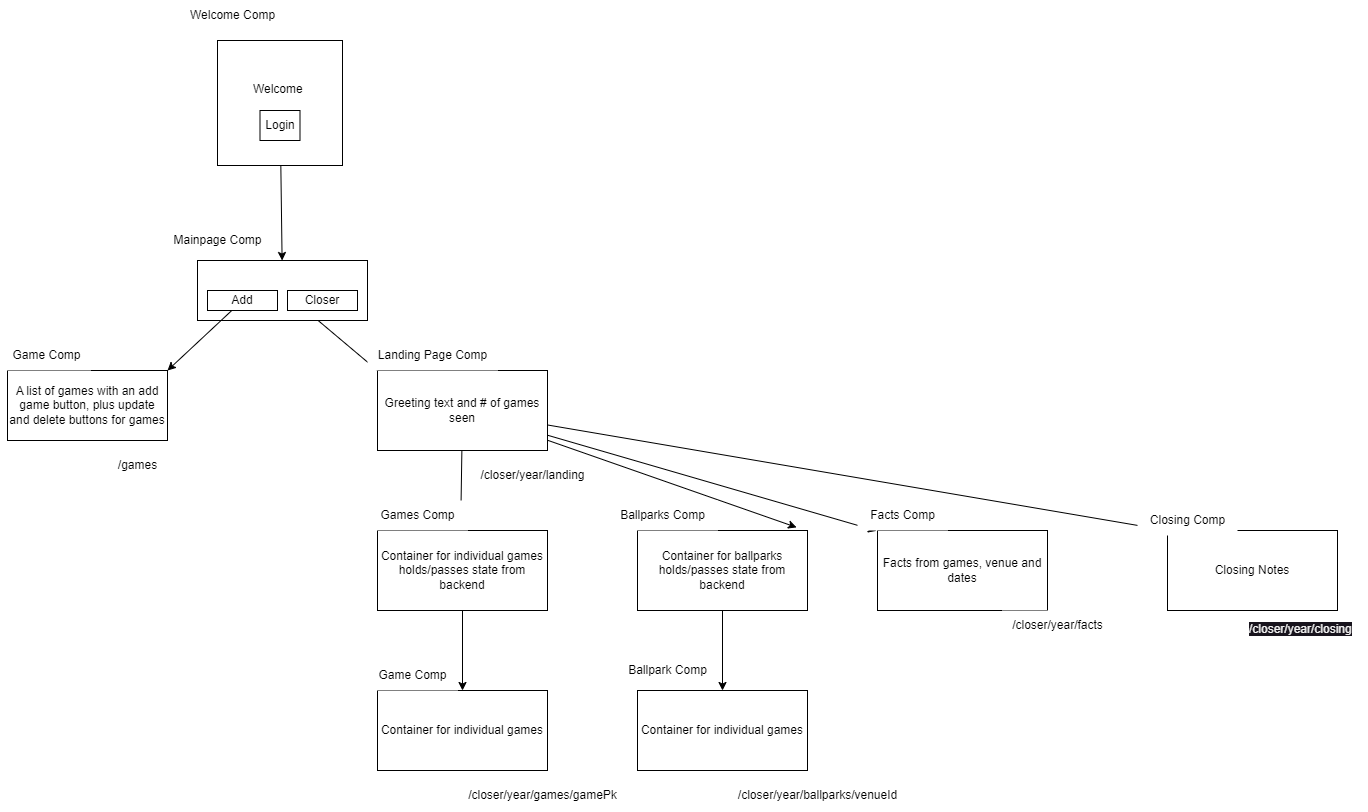

The diagram above was exported from draw.io. Its source (the exported page's mxGraphModel, read from the mxfile embedded in the PNG):
<mxGraphModel dx="547" dy="800" grid="1" gridSize="10" guides="1" tooltips="1" connect="1" arrows="1" fold="1" page="0" pageScale="1" pageWidth="850" pageHeight="1100" background="none" math="0" shadow="0">
  <root>
    <mxCell id="0" />
    <mxCell id="1" parent="0" />
    <mxCell id="11" style="edgeStyle=none;html=1;" edge="1" parent="1" source="2" target="10">
      <mxGeometry relative="1" as="geometry" />
    </mxCell>
    <mxCell id="2" value="Welcome&amp;nbsp;&lt;br&gt;&lt;br&gt;&lt;br&gt;" style="whiteSpace=wrap;html=1;aspect=fixed;" vertex="1" parent="1">
      <mxGeometry x="310" y="30" width="125" height="125" as="geometry" />
    </mxCell>
    <mxCell id="3" value="Login" style="rounded=0;whiteSpace=wrap;html=1;" vertex="1" parent="1">
      <mxGeometry x="352.5" y="100" width="40" height="30" as="geometry" />
    </mxCell>
    <mxCell id="19" style="edgeStyle=none;html=1;entryX=0;entryY=0;entryDx=0;entryDy=0;" edge="1" parent="1" source="10" target="18">
      <mxGeometry relative="1" as="geometry" />
    </mxCell>
    <mxCell id="10" value="" style="rounded=0;whiteSpace=wrap;html=1;" vertex="1" parent="1">
      <mxGeometry x="290" y="250" width="170" height="60" as="geometry" />
    </mxCell>
    <mxCell id="15" style="edgeStyle=none;html=1;entryX=1;entryY=0;entryDx=0;entryDy=0;" edge="1" parent="1" source="12" target="14">
      <mxGeometry relative="1" as="geometry" />
    </mxCell>
    <mxCell id="12" value="Add" style="rounded=0;whiteSpace=wrap;html=1;" vertex="1" parent="1">
      <mxGeometry x="300" y="280" width="70" height="20" as="geometry" />
    </mxCell>
    <mxCell id="13" value="Closer" style="rounded=0;whiteSpace=wrap;html=1;" vertex="1" parent="1">
      <mxGeometry x="380" y="280" width="70" height="20" as="geometry" />
    </mxCell>
    <mxCell id="14" value="A list of games with an add game button, plus update and delete buttons for games" style="rounded=0;whiteSpace=wrap;html=1;" vertex="1" parent="1">
      <mxGeometry x="100" y="360" width="160" height="70" as="geometry" />
    </mxCell>
    <mxCell id="26" style="edgeStyle=none;html=1;" edge="1" parent="1" source="18">
      <mxGeometry relative="1" as="geometry">
        <mxPoint x="553.125" y="520" as="targetPoint" />
      </mxGeometry>
    </mxCell>
    <mxCell id="35" style="edgeStyle=none;html=1;entryX=0.936;entryY=-0.039;entryDx=0;entryDy=0;entryPerimeter=0;" edge="1" parent="1" source="18" target="34">
      <mxGeometry relative="1" as="geometry" />
    </mxCell>
    <mxCell id="48" style="edgeStyle=none;html=1;entryX=0.212;entryY=1.012;entryDx=0;entryDy=0;entryPerimeter=0;" edge="1" parent="1" source="18" target="43">
      <mxGeometry relative="1" as="geometry" />
    </mxCell>
    <mxCell id="49" style="edgeStyle=none;html=1;entryX=0;entryY=0;entryDx=0;entryDy=0;" edge="1" parent="1" source="18" target="46">
      <mxGeometry relative="1" as="geometry" />
    </mxCell>
    <mxCell id="18" value="Greeting text and # of games seen" style="rounded=0;whiteSpace=wrap;html=1;" vertex="1" parent="1">
      <mxGeometry x="470" y="360" width="170" height="80" as="geometry" />
    </mxCell>
    <mxCell id="20" value="Game Comp" style="text;html=1;align=center;verticalAlign=middle;resizable=0;points=[];autosize=1;fillColor=default;" vertex="1" parent="1">
      <mxGeometry x="93.5" y="330" width="90" height="30" as="geometry" />
    </mxCell>
    <mxCell id="21" value="Landing Page Comp" style="text;html=1;align=center;verticalAlign=middle;resizable=0;points=[];autosize=1;strokeColor=none;fillColor=default;" vertex="1" parent="1">
      <mxGeometry x="460" y="330" width="130" height="30" as="geometry" />
    </mxCell>
    <mxCell id="23" value="/games" style="text;html=1;align=center;verticalAlign=middle;resizable=0;points=[];autosize=1;strokeColor=none;fillColor=default;" vertex="1" parent="1">
      <mxGeometry x="200" y="440" width="60" height="30" as="geometry" />
    </mxCell>
    <mxCell id="24" value="/closer/year/landing" style="text;html=1;align=center;verticalAlign=middle;resizable=0;points=[];autosize=1;strokeColor=none;fillColor=default;" vertex="1" parent="1">
      <mxGeometry x="560" y="450" width="130" height="30" as="geometry" />
    </mxCell>
    <mxCell id="32" style="edgeStyle=none;html=1;" edge="1" parent="1" source="27" target="31">
      <mxGeometry relative="1" as="geometry" />
    </mxCell>
    <mxCell id="27" value="Container for individual games&lt;br&gt;holds/passes state from backend" style="rounded=0;whiteSpace=wrap;html=1;" vertex="1" parent="1">
      <mxGeometry x="470" y="520" width="170" height="80" as="geometry" />
    </mxCell>
    <mxCell id="29" value="Games Comp" style="text;html=1;align=center;verticalAlign=middle;resizable=0;points=[];autosize=1;strokeColor=none;fillColor=default;" vertex="1" parent="1">
      <mxGeometry x="460" y="490" width="100" height="30" as="geometry" />
    </mxCell>
    <mxCell id="30" value="/closer/year/games/gamePk" style="text;html=1;align=center;verticalAlign=middle;resizable=0;points=[];autosize=1;strokeColor=none;fillColor=default;" vertex="1" parent="1">
      <mxGeometry x="550" y="770" width="170" height="30" as="geometry" />
    </mxCell>
    <mxCell id="31" value="Container for individual games" style="rounded=0;whiteSpace=wrap;html=1;" vertex="1" parent="1">
      <mxGeometry x="470" y="680" width="170" height="80" as="geometry" />
    </mxCell>
    <mxCell id="33" value="Game Comp" style="text;html=1;align=center;verticalAlign=middle;resizable=0;points=[];autosize=1;strokeColor=none;fillColor=default;" vertex="1" parent="1">
      <mxGeometry x="460" y="650" width="90" height="30" as="geometry" />
    </mxCell>
    <mxCell id="38" style="edgeStyle=none;html=1;entryX=0.5;entryY=0;entryDx=0;entryDy=0;" edge="1" parent="1" source="34" target="37">
      <mxGeometry relative="1" as="geometry" />
    </mxCell>
    <mxCell id="34" value="Container for ballparks&lt;br&gt;holds/passes state from backend" style="rounded=0;whiteSpace=wrap;html=1;" vertex="1" parent="1">
      <mxGeometry x="730" y="520" width="170" height="80" as="geometry" />
    </mxCell>
    <mxCell id="36" value="Ballparks Comp" style="text;html=1;align=center;verticalAlign=middle;resizable=0;points=[];autosize=1;strokeColor=none;fillColor=default;" vertex="1" parent="1">
      <mxGeometry x="700" y="490" width="110" height="30" as="geometry" />
    </mxCell>
    <mxCell id="37" value="Container for individual games" style="rounded=0;whiteSpace=wrap;html=1;" vertex="1" parent="1">
      <mxGeometry x="730" y="680" width="170" height="80" as="geometry" />
    </mxCell>
    <mxCell id="39" value="Ballpark Comp" style="text;html=1;align=center;verticalAlign=middle;resizable=0;points=[];autosize=1;strokeColor=none;fillColor=default;" vertex="1" parent="1">
      <mxGeometry x="710" y="645" width="100" height="30" as="geometry" />
    </mxCell>
    <mxCell id="40" value="/closer/year/ballparks/venueId" style="text;html=1;align=center;verticalAlign=middle;resizable=0;points=[];autosize=1;strokeColor=none;fillColor=default;" vertex="1" parent="1">
      <mxGeometry x="820" y="770" width="180" height="30" as="geometry" />
    </mxCell>
    <mxCell id="41" value="Facts from games, venue and dates" style="rounded=0;whiteSpace=wrap;html=1;" vertex="1" parent="1">
      <mxGeometry x="970" y="520" width="170" height="80" as="geometry" />
    </mxCell>
    <mxCell id="43" value="Facts Comp" style="text;html=1;align=center;verticalAlign=middle;resizable=0;points=[];autosize=1;strokeColor=none;fillColor=default;" vertex="1" parent="1">
      <mxGeometry x="950" y="490" width="90" height="30" as="geometry" />
    </mxCell>
    <mxCell id="44" value="/closer/year/facts" style="text;html=1;align=center;verticalAlign=middle;resizable=0;points=[];autosize=1;strokeColor=none;fillColor=default;" vertex="1" parent="1">
      <mxGeometry x="1095" y="600" width="110" height="30" as="geometry" />
    </mxCell>
    <mxCell id="46" value="Closing Notes" style="rounded=0;whiteSpace=wrap;html=1;" vertex="1" parent="1">
      <mxGeometry x="1260" y="520" width="170" height="80" as="geometry" />
    </mxCell>
    <mxCell id="47" value="&lt;span style=&quot;color: rgb(240, 240, 240); font-family: Helvetica; font-size: 12px; font-style: normal; font-variant-ligatures: normal; font-variant-caps: normal; font-weight: 400; letter-spacing: normal; orphans: 2; text-align: center; text-indent: 0px; text-transform: none; widows: 2; word-spacing: 0px; -webkit-text-stroke-width: 0px; background-color: rgb(24, 20, 29); text-decoration-thickness: initial; text-decoration-style: initial; text-decoration-color: initial; float: none; display: inline !important;&quot;&gt;/closer/year/closing&lt;br&gt;&lt;/span&gt;" style="text;whiteSpace=wrap;html=1;fillColor=default;" vertex="1" parent="1">
      <mxGeometry x="1340" y="605" width="120" height="40" as="geometry" />
    </mxCell>
    <mxCell id="50" value="Closing Comp" style="text;html=1;align=center;verticalAlign=middle;resizable=0;points=[];autosize=1;strokeColor=none;fillColor=default;" vertex="1" parent="1">
      <mxGeometry x="1230" y="495" width="100" height="30" as="geometry" />
    </mxCell>
    <mxCell id="51" value="Welcome Comp" style="text;html=1;align=center;verticalAlign=middle;resizable=0;points=[];autosize=1;strokeColor=none;fillColor=default;" vertex="1" parent="1">
      <mxGeometry x="270" y="-10" width="110" height="30" as="geometry" />
    </mxCell>
    <mxCell id="52" value="Mainpage Comp" style="text;html=1;align=center;verticalAlign=middle;resizable=0;points=[];autosize=1;strokeColor=none;fillColor=default;" vertex="1" parent="1">
      <mxGeometry x="255" y="215" width="110" height="30" as="geometry" />
    </mxCell>
  </root>
</mxGraphModel>